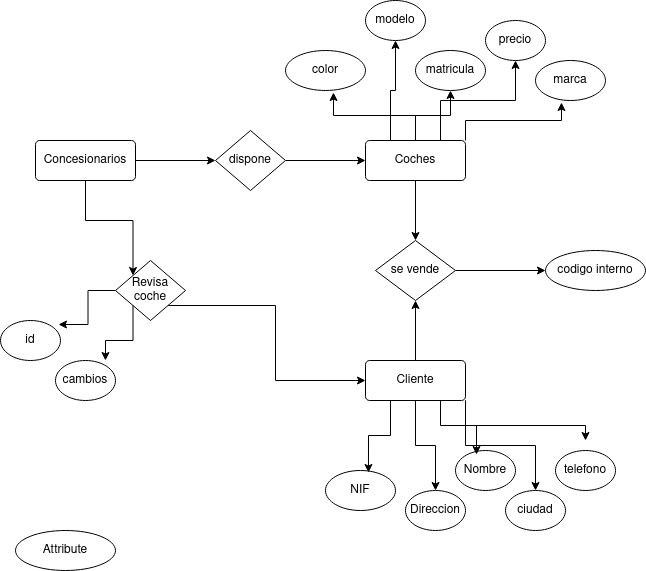

The diagram above was exported from draw.io. Its source (the exported page's mxGraphModel, read from the mxfile embedded in the PNG):
<mxGraphModel dx="1434" dy="795" grid="1" gridSize="10" guides="1" tooltips="1" connect="1" arrows="1" fold="1" page="1" pageScale="1" pageWidth="827" pageHeight="1169" math="0" shadow="0">
  <root>
    <mxCell id="0" />
    <mxCell id="1" parent="0" />
    <mxCell id="OVeQ-hv43l3lUz-aaqAa-4" style="edgeStyle=orthogonalEdgeStyle;rounded=0;orthogonalLoop=1;jettySize=auto;html=1;exitX=1;exitY=0.5;exitDx=0;exitDy=0;entryX=0;entryY=0.5;entryDx=0;entryDy=0;" edge="1" parent="1" source="OVeQ-hv43l3lUz-aaqAa-1" target="OVeQ-hv43l3lUz-aaqAa-2">
      <mxGeometry relative="1" as="geometry" />
    </mxCell>
    <mxCell id="OVeQ-hv43l3lUz-aaqAa-12" style="edgeStyle=orthogonalEdgeStyle;rounded=0;orthogonalLoop=1;jettySize=auto;html=1;exitX=0.5;exitY=1;exitDx=0;exitDy=0;entryX=0;entryY=0;entryDx=0;entryDy=0;" edge="1" parent="1" source="OVeQ-hv43l3lUz-aaqAa-1" target="OVeQ-hv43l3lUz-aaqAa-7">
      <mxGeometry relative="1" as="geometry" />
    </mxCell>
    <mxCell id="OVeQ-hv43l3lUz-aaqAa-1" value="Concesionarios" style="rounded=1;arcSize=10;whiteSpace=wrap;html=1;align=center;" vertex="1" parent="1">
      <mxGeometry x="110" y="510" width="100" height="40" as="geometry" />
    </mxCell>
    <mxCell id="OVeQ-hv43l3lUz-aaqAa-8" style="edgeStyle=orthogonalEdgeStyle;rounded=0;orthogonalLoop=1;jettySize=auto;html=1;exitX=1;exitY=0.5;exitDx=0;exitDy=0;" edge="1" parent="1" source="OVeQ-hv43l3lUz-aaqAa-2" target="OVeQ-hv43l3lUz-aaqAa-6">
      <mxGeometry relative="1" as="geometry" />
    </mxCell>
    <mxCell id="OVeQ-hv43l3lUz-aaqAa-2" value="dispone" style="shape=rhombus;perimeter=rhombusPerimeter;whiteSpace=wrap;html=1;align=center;" vertex="1" parent="1">
      <mxGeometry x="290" y="500" width="70" height="60" as="geometry" />
    </mxCell>
    <mxCell id="OVeQ-hv43l3lUz-aaqAa-11" style="edgeStyle=orthogonalEdgeStyle;rounded=0;orthogonalLoop=1;jettySize=auto;html=1;exitX=0.5;exitY=0;exitDx=0;exitDy=0;entryX=0.5;entryY=1;entryDx=0;entryDy=0;" edge="1" parent="1" source="OVeQ-hv43l3lUz-aaqAa-3" target="OVeQ-hv43l3lUz-aaqAa-10">
      <mxGeometry relative="1" as="geometry" />
    </mxCell>
    <mxCell id="OVeQ-hv43l3lUz-aaqAa-34" style="edgeStyle=orthogonalEdgeStyle;rounded=0;orthogonalLoop=1;jettySize=auto;html=1;exitX=0.5;exitY=1;exitDx=0;exitDy=0;" edge="1" parent="1" source="OVeQ-hv43l3lUz-aaqAa-3" target="OVeQ-hv43l3lUz-aaqAa-32">
      <mxGeometry relative="1" as="geometry" />
    </mxCell>
    <mxCell id="OVeQ-hv43l3lUz-aaqAa-40" style="edgeStyle=orthogonalEdgeStyle;rounded=0;orthogonalLoop=1;jettySize=auto;html=1;exitX=1;exitY=1;exitDx=0;exitDy=0;entryX=0.5;entryY=0;entryDx=0;entryDy=0;" edge="1" parent="1" source="OVeQ-hv43l3lUz-aaqAa-3" target="OVeQ-hv43l3lUz-aaqAa-36">
      <mxGeometry relative="1" as="geometry" />
    </mxCell>
    <mxCell id="OVeQ-hv43l3lUz-aaqAa-3" value="&lt;div&gt;Cliente&lt;/div&gt;" style="rounded=1;arcSize=10;whiteSpace=wrap;html=1;align=center;" vertex="1" parent="1">
      <mxGeometry x="440" y="730" width="100" height="40" as="geometry" />
    </mxCell>
    <mxCell id="OVeQ-hv43l3lUz-aaqAa-9" style="edgeStyle=orthogonalEdgeStyle;rounded=0;orthogonalLoop=1;jettySize=auto;html=1;exitX=0.5;exitY=1;exitDx=0;exitDy=0;" edge="1" parent="1" source="OVeQ-hv43l3lUz-aaqAa-6" target="OVeQ-hv43l3lUz-aaqAa-10">
      <mxGeometry relative="1" as="geometry">
        <mxPoint x="490" y="600" as="targetPoint" />
      </mxGeometry>
    </mxCell>
    <mxCell id="OVeQ-hv43l3lUz-aaqAa-26" style="edgeStyle=orthogonalEdgeStyle;rounded=0;orthogonalLoop=1;jettySize=auto;html=1;exitX=0.5;exitY=0;exitDx=0;exitDy=0;entryX=0.5;entryY=1;entryDx=0;entryDy=0;" edge="1" parent="1" source="OVeQ-hv43l3lUz-aaqAa-6" target="OVeQ-hv43l3lUz-aaqAa-17">
      <mxGeometry relative="1" as="geometry" />
    </mxCell>
    <mxCell id="OVeQ-hv43l3lUz-aaqAa-27" style="edgeStyle=orthogonalEdgeStyle;rounded=0;orthogonalLoop=1;jettySize=auto;html=1;exitX=0.75;exitY=0;exitDx=0;exitDy=0;entryX=0.5;entryY=1;entryDx=0;entryDy=0;" edge="1" parent="1" source="OVeQ-hv43l3lUz-aaqAa-6" target="OVeQ-hv43l3lUz-aaqAa-24">
      <mxGeometry relative="1" as="geometry" />
    </mxCell>
    <mxCell id="OVeQ-hv43l3lUz-aaqAa-29" style="edgeStyle=orthogonalEdgeStyle;rounded=0;orthogonalLoop=1;jettySize=auto;html=1;exitX=0.25;exitY=0;exitDx=0;exitDy=0;entryX=0.5;entryY=1;entryDx=0;entryDy=0;" edge="1" parent="1" source="OVeQ-hv43l3lUz-aaqAa-6" target="OVeQ-hv43l3lUz-aaqAa-22">
      <mxGeometry relative="1" as="geometry" />
    </mxCell>
    <mxCell id="OVeQ-hv43l3lUz-aaqAa-6" value="&lt;div&gt;Coches&lt;/div&gt;" style="rounded=1;arcSize=10;whiteSpace=wrap;html=1;align=center;" vertex="1" parent="1">
      <mxGeometry x="440" y="510" width="100" height="40" as="geometry" />
    </mxCell>
    <mxCell id="OVeQ-hv43l3lUz-aaqAa-13" style="edgeStyle=orthogonalEdgeStyle;rounded=0;orthogonalLoop=1;jettySize=auto;html=1;exitX=1;exitY=1;exitDx=0;exitDy=0;entryX=0;entryY=0.5;entryDx=0;entryDy=0;" edge="1" parent="1" source="OVeQ-hv43l3lUz-aaqAa-7" target="OVeQ-hv43l3lUz-aaqAa-3">
      <mxGeometry relative="1" as="geometry" />
    </mxCell>
    <mxCell id="OVeQ-hv43l3lUz-aaqAa-7" value="&lt;div&gt;Revisa&lt;/div&gt;&lt;div&gt;coche&lt;/div&gt;" style="shape=rhombus;perimeter=rhombusPerimeter;whiteSpace=wrap;html=1;align=center;" vertex="1" parent="1">
      <mxGeometry x="190" y="630" width="70" height="60" as="geometry" />
    </mxCell>
    <mxCell id="OVeQ-hv43l3lUz-aaqAa-42" style="edgeStyle=orthogonalEdgeStyle;rounded=0;orthogonalLoop=1;jettySize=auto;html=1;exitX=1;exitY=0.5;exitDx=0;exitDy=0;entryX=0;entryY=0.5;entryDx=0;entryDy=0;" edge="1" parent="1" source="OVeQ-hv43l3lUz-aaqAa-10" target="OVeQ-hv43l3lUz-aaqAa-41">
      <mxGeometry relative="1" as="geometry" />
    </mxCell>
    <mxCell id="OVeQ-hv43l3lUz-aaqAa-10" value="se vende" style="shape=rhombus;perimeter=rhombusPerimeter;whiteSpace=wrap;html=1;align=center;" vertex="1" parent="1">
      <mxGeometry x="450" y="610" width="80" height="60" as="geometry" />
    </mxCell>
    <mxCell id="OVeQ-hv43l3lUz-aaqAa-14" value="&lt;div&gt;id&lt;/div&gt;" style="ellipse;whiteSpace=wrap;html=1;align=center;" vertex="1" parent="1">
      <mxGeometry x="75" y="690" width="60" height="40" as="geometry" />
    </mxCell>
    <mxCell id="OVeQ-hv43l3lUz-aaqAa-15" value="cambios" style="ellipse;whiteSpace=wrap;html=1;align=center;" vertex="1" parent="1">
      <mxGeometry x="130" y="730" width="60" height="40" as="geometry" />
    </mxCell>
    <mxCell id="OVeQ-hv43l3lUz-aaqAa-16" value="marca" style="ellipse;whiteSpace=wrap;html=1;align=center;" vertex="1" parent="1">
      <mxGeometry x="610" y="430" width="70" height="40" as="geometry" />
    </mxCell>
    <mxCell id="OVeQ-hv43l3lUz-aaqAa-17" value="matricula" style="ellipse;whiteSpace=wrap;html=1;align=center;" vertex="1" parent="1">
      <mxGeometry x="490" y="420" width="70" height="40" as="geometry" />
    </mxCell>
    <mxCell id="OVeQ-hv43l3lUz-aaqAa-18" style="edgeStyle=orthogonalEdgeStyle;rounded=0;orthogonalLoop=1;jettySize=auto;html=1;exitX=0;exitY=0.5;exitDx=0;exitDy=0;entryX=0.967;entryY=0.1;entryDx=0;entryDy=0;entryPerimeter=0;" edge="1" parent="1" source="OVeQ-hv43l3lUz-aaqAa-7" target="OVeQ-hv43l3lUz-aaqAa-14">
      <mxGeometry relative="1" as="geometry" />
    </mxCell>
    <mxCell id="OVeQ-hv43l3lUz-aaqAa-19" style="edgeStyle=orthogonalEdgeStyle;rounded=0;orthogonalLoop=1;jettySize=auto;html=1;exitX=0;exitY=1;exitDx=0;exitDy=0;entryX=0.833;entryY=0;entryDx=0;entryDy=0;entryPerimeter=0;" edge="1" parent="1" source="OVeQ-hv43l3lUz-aaqAa-7" target="OVeQ-hv43l3lUz-aaqAa-15">
      <mxGeometry relative="1" as="geometry" />
    </mxCell>
    <mxCell id="OVeQ-hv43l3lUz-aaqAa-20" value="Attribute" style="ellipse;whiteSpace=wrap;html=1;align=center;" vertex="1" parent="1">
      <mxGeometry x="90" y="900" width="100" height="40" as="geometry" />
    </mxCell>
    <mxCell id="OVeQ-hv43l3lUz-aaqAa-21" value="color" style="ellipse;whiteSpace=wrap;html=1;align=center;" vertex="1" parent="1">
      <mxGeometry x="360" y="420" width="80" height="40" as="geometry" />
    </mxCell>
    <mxCell id="OVeQ-hv43l3lUz-aaqAa-22" value="modelo" style="ellipse;whiteSpace=wrap;html=1;align=center;" vertex="1" parent="1">
      <mxGeometry x="440" y="370" width="60" height="40" as="geometry" />
    </mxCell>
    <mxCell id="OVeQ-hv43l3lUz-aaqAa-24" value="precio" style="ellipse;whiteSpace=wrap;html=1;align=center;" vertex="1" parent="1">
      <mxGeometry x="560" y="390" width="60" height="40" as="geometry" />
    </mxCell>
    <mxCell id="OVeQ-hv43l3lUz-aaqAa-25" style="edgeStyle=orthogonalEdgeStyle;rounded=0;orthogonalLoop=1;jettySize=auto;html=1;exitX=0.5;exitY=0;exitDx=0;exitDy=0;entryX=0.6;entryY=1.05;entryDx=0;entryDy=0;entryPerimeter=0;" edge="1" parent="1" source="OVeQ-hv43l3lUz-aaqAa-6" target="OVeQ-hv43l3lUz-aaqAa-21">
      <mxGeometry relative="1" as="geometry" />
    </mxCell>
    <mxCell id="OVeQ-hv43l3lUz-aaqAa-28" style="edgeStyle=orthogonalEdgeStyle;rounded=0;orthogonalLoop=1;jettySize=auto;html=1;exitX=1;exitY=0;exitDx=0;exitDy=0;entryX=0.371;entryY=1.05;entryDx=0;entryDy=0;entryPerimeter=0;" edge="1" parent="1" source="OVeQ-hv43l3lUz-aaqAa-6" target="OVeQ-hv43l3lUz-aaqAa-16">
      <mxGeometry relative="1" as="geometry" />
    </mxCell>
    <mxCell id="OVeQ-hv43l3lUz-aaqAa-30" value="Nombre" style="ellipse;whiteSpace=wrap;html=1;align=center;" vertex="1" parent="1">
      <mxGeometry x="530" y="820" width="60" height="40" as="geometry" />
    </mxCell>
    <mxCell id="OVeQ-hv43l3lUz-aaqAa-31" value="NIF" style="ellipse;whiteSpace=wrap;html=1;align=center;" vertex="1" parent="1">
      <mxGeometry x="400" y="840" width="70" height="40" as="geometry" />
    </mxCell>
    <mxCell id="OVeQ-hv43l3lUz-aaqAa-32" value="Direccion" style="ellipse;whiteSpace=wrap;html=1;align=center;" vertex="1" parent="1">
      <mxGeometry x="480" y="860" width="60" height="40" as="geometry" />
    </mxCell>
    <mxCell id="OVeQ-hv43l3lUz-aaqAa-33" style="edgeStyle=orthogonalEdgeStyle;rounded=0;orthogonalLoop=1;jettySize=auto;html=1;exitX=0.75;exitY=1;exitDx=0;exitDy=0;entryX=0.35;entryY=0.1;entryDx=0;entryDy=0;entryPerimeter=0;" edge="1" parent="1" source="OVeQ-hv43l3lUz-aaqAa-3" target="OVeQ-hv43l3lUz-aaqAa-30">
      <mxGeometry relative="1" as="geometry" />
    </mxCell>
    <mxCell id="OVeQ-hv43l3lUz-aaqAa-35" style="edgeStyle=orthogonalEdgeStyle;rounded=0;orthogonalLoop=1;jettySize=auto;html=1;exitX=0.25;exitY=1;exitDx=0;exitDy=0;entryX=0.614;entryY=0.05;entryDx=0;entryDy=0;entryPerimeter=0;" edge="1" parent="1" source="OVeQ-hv43l3lUz-aaqAa-3" target="OVeQ-hv43l3lUz-aaqAa-31">
      <mxGeometry relative="1" as="geometry" />
    </mxCell>
    <mxCell id="OVeQ-hv43l3lUz-aaqAa-36" value="ciudad" style="ellipse;whiteSpace=wrap;html=1;align=center;" vertex="1" parent="1">
      <mxGeometry x="580" y="860" width="60" height="40" as="geometry" />
    </mxCell>
    <mxCell id="OVeQ-hv43l3lUz-aaqAa-37" value="telefono" style="ellipse;whiteSpace=wrap;html=1;align=center;" vertex="1" parent="1">
      <mxGeometry x="630" y="820" width="60" height="40" as="geometry" />
    </mxCell>
    <mxCell id="OVeQ-hv43l3lUz-aaqAa-39" style="edgeStyle=orthogonalEdgeStyle;rounded=0;orthogonalLoop=1;jettySize=auto;html=1;exitX=1;exitY=1;exitDx=0;exitDy=0;entryX=0.5;entryY=-0.25;entryDx=0;entryDy=0;entryPerimeter=0;" edge="1" parent="1" source="OVeQ-hv43l3lUz-aaqAa-3" target="OVeQ-hv43l3lUz-aaqAa-37">
      <mxGeometry relative="1" as="geometry" />
    </mxCell>
    <mxCell id="OVeQ-hv43l3lUz-aaqAa-41" value="codigo interno" style="ellipse;whiteSpace=wrap;html=1;align=center;" vertex="1" parent="1">
      <mxGeometry x="620" y="620" width="100" height="40" as="geometry" />
    </mxCell>
  </root>
</mxGraphModel>